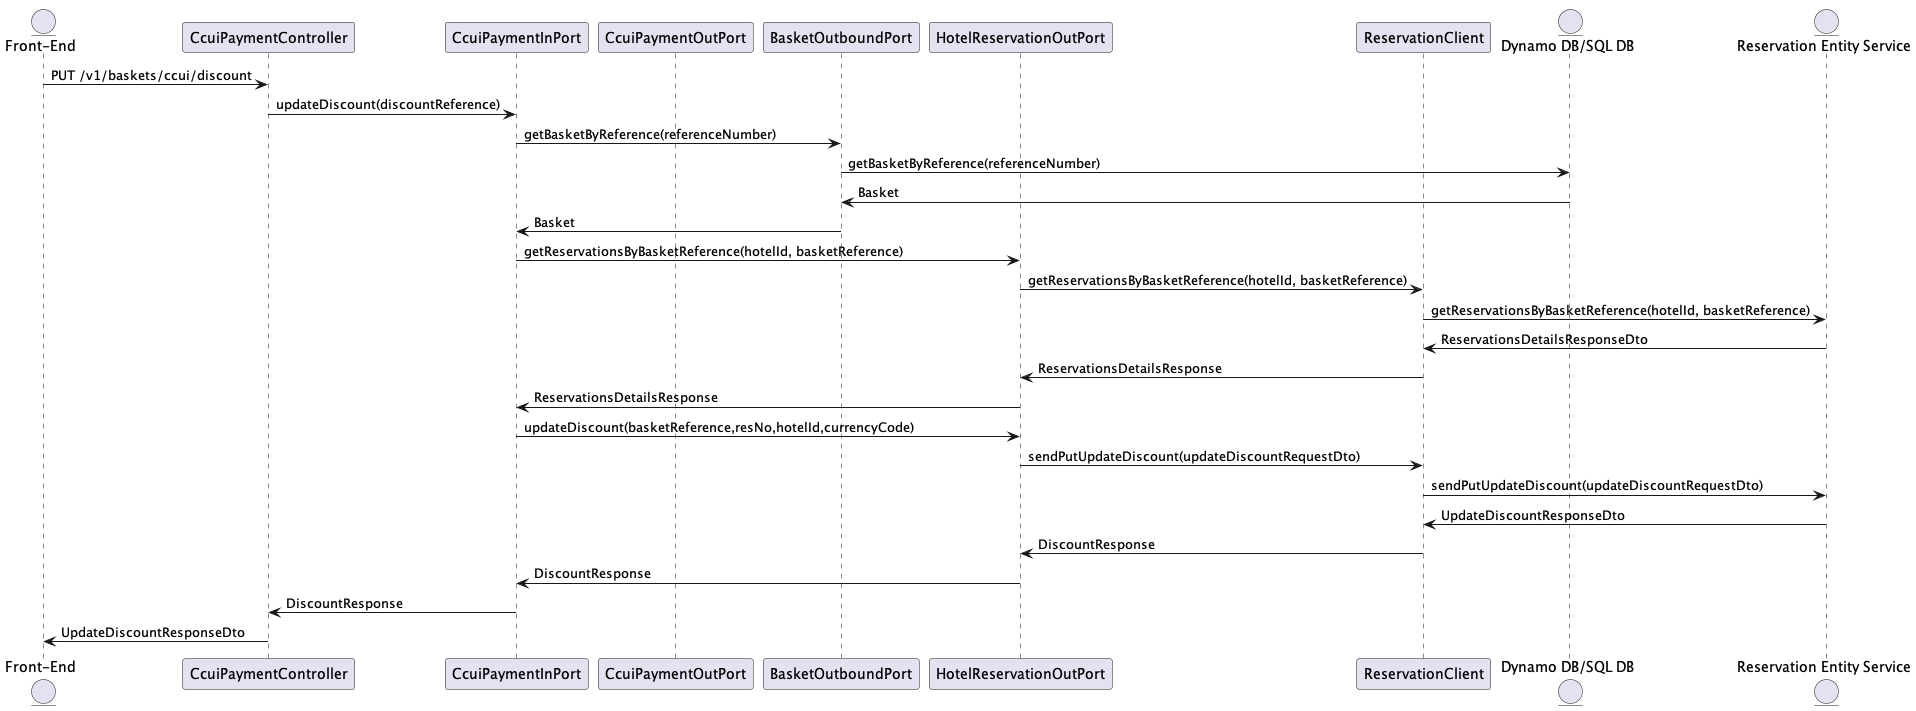

The diagram above was rendered by PlantUML. Its source (embedded in the PNG):
@startuml
entity "Front-End" as A
participant CcuiPaymentController as Controller
participant CcuiPaymentInPort as CcuiInPort
participant CcuiPaymentOutPort as CcuiOutPort
participant BasketOutboundPort as BskOutPort
participant HotelReservationOutPort as ResOutPort
participant ReservationClient as ResClient
entity "Dynamo DB/SQL DB" as DB
entity "Reservation Entity Service" as ResEntity

A -> Controller: PUT /v1/baskets/ccui/discount
Controller -> CcuiInPort: updateDiscount(discountReference)
CcuiInPort -> BskOutPort: getBasketByReference(referenceNumber)

BskOutPort -> DB: getBasketByReference(referenceNumber)
BskOutPort <- DB: Basket
CcuiInPort <- BskOutPort: Basket

CcuiInPort -> ResOutPort: getReservationsByBasketReference(hotelId, basketReference)
ResOutPort -> ResClient: getReservationsByBasketReference(hotelId, basketReference)
ResClient -> ResEntity: getReservationsByBasketReference(hotelId, basketReference)

ResEntity -> ResClient : ReservationsDetailsResponseDto
ResClient -> ResOutPort: ReservationsDetailsResponse
ResOutPort -> CcuiInPort: ReservationsDetailsResponse

CcuiInPort -> ResOutPort: updateDiscount(basketReference,resNo,hotelId,currencyCode)
ResOutPort -> ResClient: sendPutUpdateDiscount(updateDiscountRequestDto)
ResClient -> ResEntity: sendPutUpdateDiscount(updateDiscountRequestDto)

ResEntity -> ResClient: UpdateDiscountResponseDto
ResClient -> ResOutPort: DiscountResponse
ResOutPort -> CcuiInPort: DiscountResponse
CcuiInPort -> Controller: DiscountResponse
Controller -> A: UpdateDiscountResponseDto
@enduml